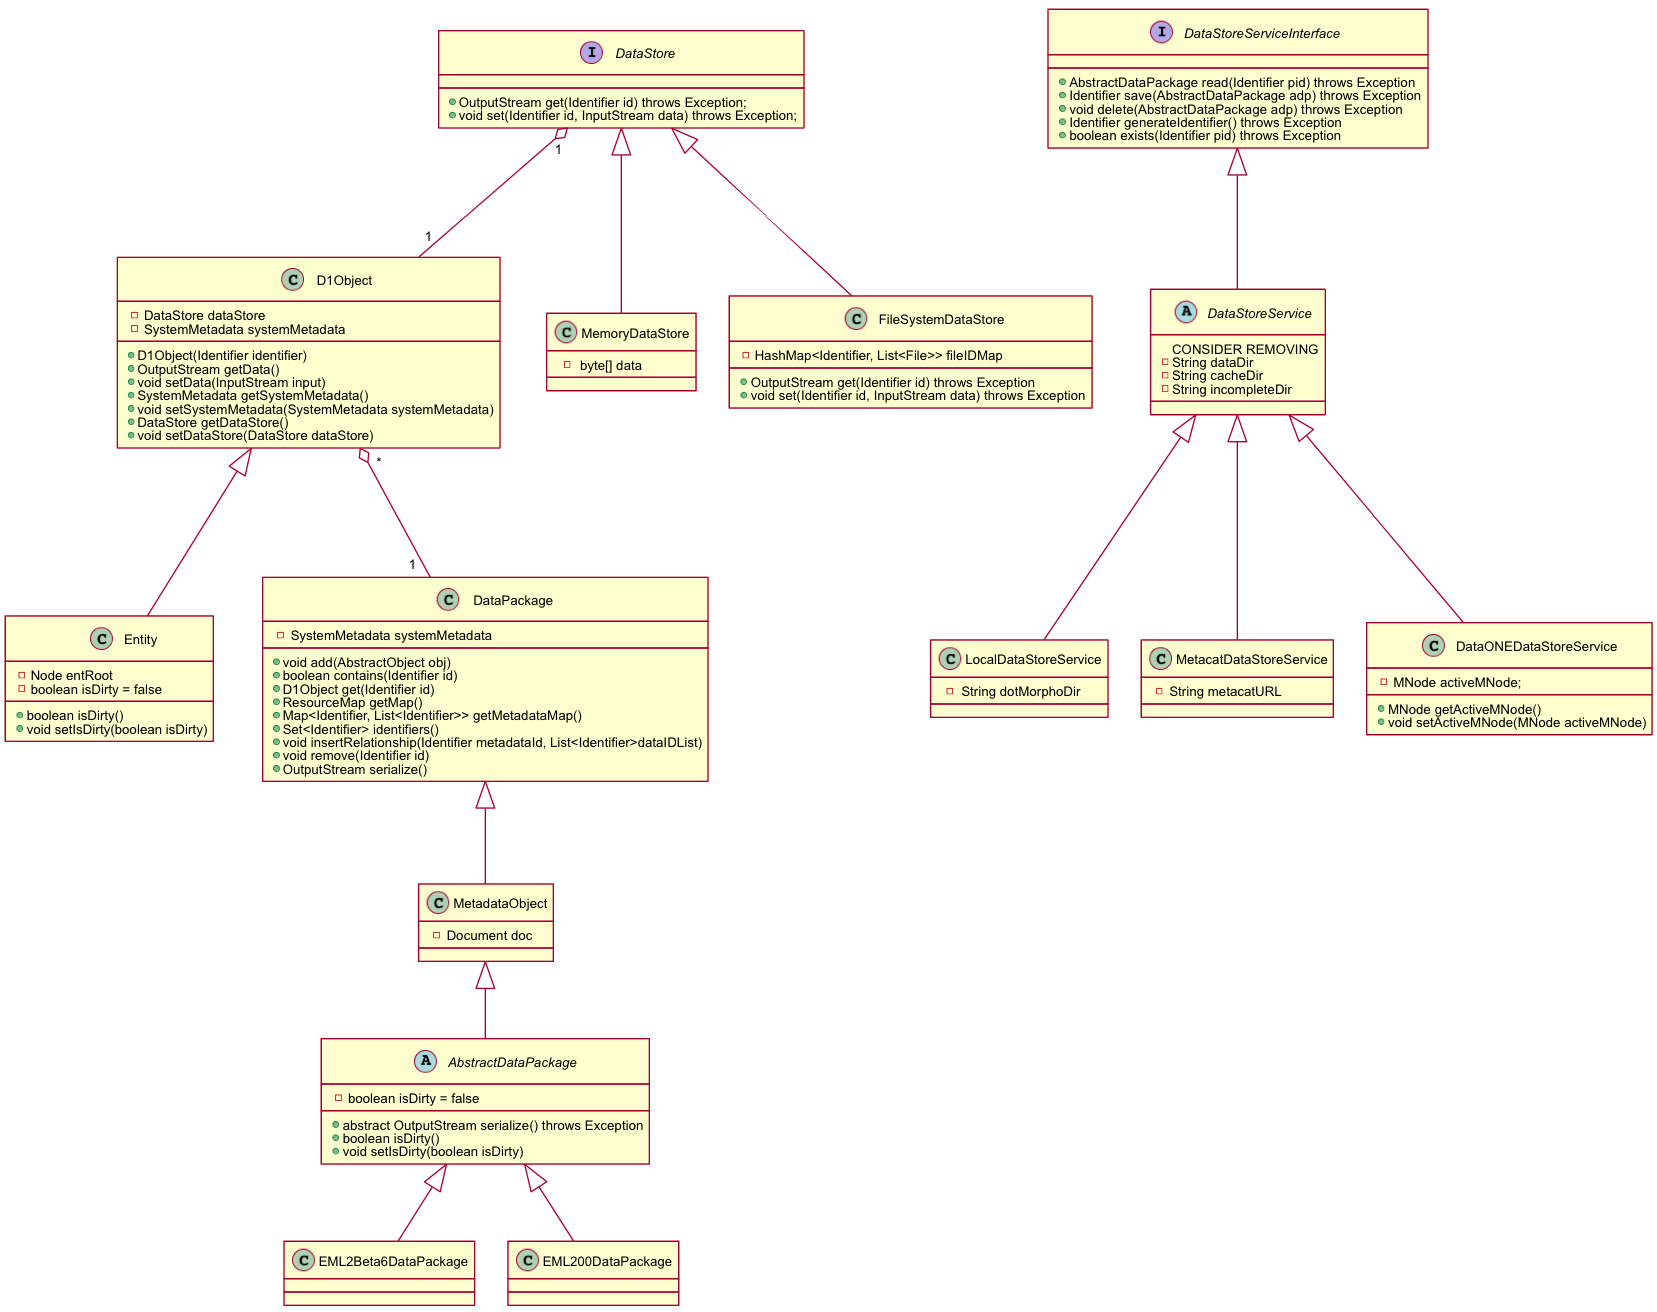

The diagram above was rendered by PlantUML. Its source (embedded in the PNG):
@startuml images/morpho-class-diagram.png
skinparam activityFontColor black
skinparam activityFontSize 10
skinparam activityFontName arial
skinparam activityArrowFontColor black
skinparam activityArrowFontSize 10
skinparam activityArrowFontName arial
skinparam classArrowFontColor black
skinparam classArrowFontSize 10
skinparam classArrowFontName arial
skinparam classAttributeFontColor black
skinparam classAttributeFontSize 10
skinparam classAttributeFontName arial
skinparam classFontColor black
skinparam classFontSize 10
skinparam classFontName arial
skinparam componentFontColor black
skinparam componentFontSize 10
skinparam componentFontName arial
skinparam componentArrowFontColor black
skinparam componentArrowFontSize 10
skinparam componentArrowFontName arial
skinparam noteFontColor black
skinparam noteFontSize 10
skinparam noteFontName arial
skinparam packageFontColor black
skinparam packageFontSize 10
skinparam packageFontName arial
skinparam sequenceActorFontColor black
skinparam sequenceActorFontSize 10
skinparam sequenceActorFontName arial
skinparam sequenceArrowFontColor black
skinparam sequenceArrowFontSize 10
skinparam sequenceArrowFontName arial
skinparam sequenceGroupingFontColor black
skinparam sequenceGroupingFontSize 10
skinparam sequenceGroupingFontName arial
skinparam sequenceGroupingHeaderFontColor black
skinparam sequenceGroupingHeaderFontSize 10
skinparam sequenceGroupingHeaderFontName arial
skinparam sequenceParticipantFontColor black
skinparam sequenceParticipantFontSize 10
skinparam sequenceParticipantFontName arial
skinparam sequenceTitleFontColor black
skinparam sequenceTitleFontSize 10
skinparam sequenceTitleFontName arial
skinparam titleFontColor black
skinparam titleFontSize 10
skinparam titleFontName arial
skinparam usecaseFontColor black
skinparam usecaseFontSize 7
skinparam usecaseFontName arial
skinparam usecaseActorFontColor black
skinparam usecaseActorFontSize 7
skinparam usecaseActorFontName arial
skinparam usecaseArrowFontColor black
skinparam usecaseArrowFontSize 7
skinparam usecaseArrowFontName arial

class D1Object {
- DataStore dataStore
- SystemMetadata systemMetadata
+ D1Object(Identifier identifier)
+ OutputStream getData()
+ void setData(InputStream input)  
+ SystemMetadata getSystemMetadata()
+ void setSystemMetadata(SystemMetadata systemMetadata)
+ DataStore getDataStore()
+ void setDataStore(DataStore dataStore)
}

class Entity {
- Node entRoot
- boolean isDirty = false
+ boolean isDirty()
+ void setIsDirty(boolean isDirty)
}

class DataPackage {
- SystemMetadata systemMetadata
+ void add(AbstractObject obj)
+ boolean contains(Identifier id)
+ D1Object get(Identifier id)
+ ResourceMap getMap()
+ Map<Identifier, List<Identifier>> getMetadataMap()
+ Set<Identifier> identifiers()
+ void insertRelationship(Identifier metadataId, List<Identifier>dataIDList)
+ void remove(Identifier id)
+ OutputStream serialize()
}

class MetadataObject {
- Document doc
}

abstract AbstractDataPackage {
- boolean isDirty = false
+ abstract OutputStream serialize() throws Exception
+ boolean isDirty()
+ void setIsDirty(boolean isDirty)
}


interface DataStore {
+ OutputStream get(Identifier id) throws Exception;
+ void set(Identifier id, InputStream data) throws Exception;
}

class MemoryDataStore {
- byte[] data
}

class FileSystemDataStore {
- HashMap<Identifier, List<File>> fileIDMap
+ OutputStream get(Identifier id) throws Exception
+ void set(Identifier id, InputStream data) throws Exception
}


interface DataStoreServiceInterface {
+ AbstractDataPackage read(Identifier pid) throws Exception
+ Identifier save(AbstractDataPackage adp) throws Exception
+ void delete(AbstractDataPackage adp) throws Exception
+ Identifier generateIdentifier() throws Exception
+ boolean exists(Identifier pid) throws Exception
}

abstract DataStoreService {
  CONSIDER REMOVING
- String dataDir
- String cacheDir
- String incompleteDir
}

class LocalDataStoreService {
- String dotMorphoDir
}

class MetacatDataStoreService {
- String metacatURL
}

class DataONEDataStoreService {
- MNode activeMNode;
+ MNode getActiveMNode()
+ void setActiveMNode(MNode activeMNode)
}

D1Object "*" o-- "1" DataPackage
D1Object <|-- Entity
DataPackage <|-- MetadataObject
MetadataObject <|-- AbstractDataPackage
AbstractDataPackage <|-- EML2Beta6DataPackage
AbstractDataPackage <|-- EML200DataPackage
  
DataStore "1" o-- "1" D1Object
DataStore <|-- FileSystemDataStore
DataStore <|-- MemoryDataStore

DataStoreServiceInterface <|-- DataStoreService
DataStoreService <|-- LocalDataStoreService
DataStoreService <|-- MetacatDataStoreService
DataStoreService <|-- DataONEDataStoreService  

@enduml